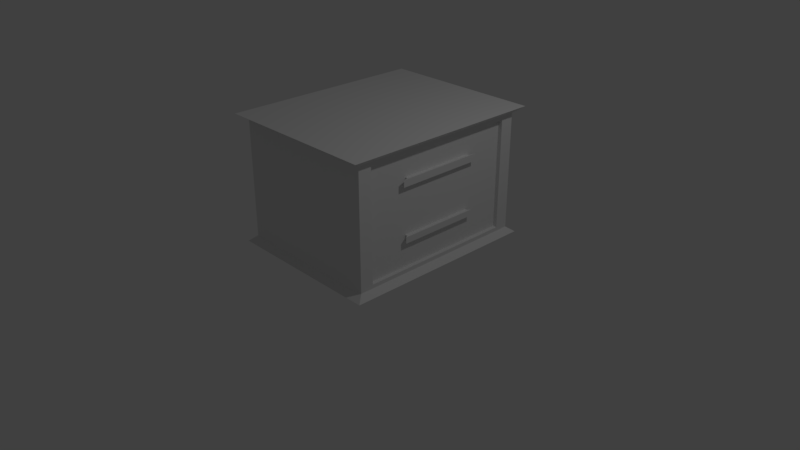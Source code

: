 # Source: MuteSlayer.blend  (saved by Blender 2.78.0; exported with 4.5.12 LTS)
import bpy
from mathutils import Matrix  # noqa: F401  (used for matrix-valued properties, if any)

bpy.ops.wm.read_factory_settings(use_empty=True)
scene = bpy.context.scene
scene.name = 'Scene'

# ---- collections
col_collection_1 = bpy.data.collections.new('Collection 1'); scene.collection.children.link(col_collection_1)

# ---- materials (node trees are filled in below, after node groups)
mat_material = bpy.data.materials.new('Material')
mat_material.alpha_threshold = 0.0
mat_material.use_transparent_shadow = False
mat_material.roughness = 0.5
mat_material.line_color = (0.0, 0.0, 0.0, 1.0)

# ---- material node trees

# ---- world
world_world = bpy.data.worlds.new('World'); scene.world = world_world
world_world.color = (0.05088, 0.05088, 0.05088)
world_world.use_sun_shadow = False
world_world.sun_shadow_jitter_overblur = 0.0
world_world.cycles.sampling_method = 'MANUAL'

# ---- cameras
cam_camera = bpy.data.cameras.new('Camera')
cam_camera.clip_end = 100.0
cam_camera.lens = 35.0
cam_camera.sensor_width = 32.0
cam_camera.sensor_height = 18.0
cam_camera.ortho_scale = 7.314
cam_camera.dof.focus_distance = 0.0
cam_camera.dof.aperture_fstop = 128.0

# ---- lights
light_lamp = bpy.data.lights.new('Lamp', 'POINT')
light_lamp.transmission_factor = 0.0
light_lamp.cutoff_distance = 30.0
light_lamp.energy = 100.0
light_lamp.shadow_buffer_clip_start = 1.001
light_lamp.shadow_soft_size = 0.1
light_lamp.shadow_maximum_resolution = 0.006
light_lamp.use_absolute_resolution = True

# ---- meshes
me_cube = bpy.data.meshes.new('Cube')
me_cube.from_pydata([(1.0, 1.485, -1.0), (1.0, -1.0, -1.0), (-1.0, -1.0, -1.0), (-1.0, 1.485, -1.0), (1.0, 1.485, 0.5535), (1.0, -1.0, 0.5535), (-1.0, -1.0, 0.5535), (-1.0, 1.485, 0.5535), (1.101, 1.61, 0.636), (1.101, -1.125, 0.636), (-1.101, 1.61, 0.636), (-1.101, -1.125, 0.636), (1.08, 1.584, -1.075), (1.08, -1.099, -1.075), (-1.08, 1.584, -1.075), (-1.08, -1.099, -1.075), (1.0, 1.485, -0.2233), (1.0, -1.0, -0.2233), (-1.0, -1.0, -0.2233), (-1.0, 1.485, -0.2233), (1.0, -0.8227, -0.9503), (-1.0, -0.8723, -1.0), (1.0, -0.8227, 0.5038), (-1.0, -0.8723, 0.5535), (1.101, -0.9845, 0.636), (-1.101, -0.9845, 0.636), (1.08, -0.9615, -1.075), (-1.08, -0.9615, -1.075), (-1.0, -0.8723, -0.2233), (1.0, -0.8227, -0.2233), (-1.0, 1.354, -1.0), (-1.0, 1.354, 0.5535), (-1.101, 1.466, 0.636), (-1.08, 1.443, -1.075), (-1.0, 1.354, -0.2233), (1.0, 1.305, -0.9503), (1.0, 1.305, 0.5038), (1.101, 1.466, 0.636), (1.08, 1.443, -1.075), (1.0, 1.354, -0.2233), (1.0, 1.354, -1.0), (1.0, -0.8723, -1.0), (1.0, 1.354, 0.5535), (1.0, -0.8723, 0.5535), (1.0, -0.8723, -0.2233), (1.0, 1.305, -0.2233), (0.9448, 1.305, -0.2233), (0.9448, -0.8227, -0.2233), (0.9448, 1.305, -0.9503), (0.9448, -0.8227, -0.9503), (0.9448, 1.305, 0.5038), (0.9448, -0.8227, 0.5038), (1.0, 1.485, 0.2228), (1.0, -1.0, 0.2228), (-1.0, -1.0, 0.2228), (-1.0, 1.485, 0.2228), (-1.0, -0.8723, 0.2228), (1.0, -0.8723, 0.2228), (1.0, 1.354, 0.2228), (-1.0, 1.354, 0.2228), (1.0, -0.8227, 0.1943), (1.0, 1.305, 0.1943), (0.9448, -0.8227, 0.1943), (0.9448, 1.305, 0.1943), (-1.0, -0.8723, 0.1377), (1.0, -0.8723, 0.1377), (1.0, 1.354, 0.1377), (-1.0, 1.354, 0.1377), (1.0, -0.8227, 0.1146), (1.0, 1.305, 0.1146), (0.9448, -0.8227, 0.1146), (0.9448, 1.305, 0.1146), (1.0, 1.485, 0.1377), (1.0, -1.0, 0.1377), (-1.0, -1.0, 0.1377), (-1.0, 1.485, 0.1377), (1.0, 1.485, -0.5512), (1.0, -1.0, -0.5512), (-1.0, -1.0, -0.5512), (-1.0, 1.485, -0.5512), (1.0, -0.8723, -0.5512), (-1.0, -0.8723, -0.5512), (1.0, 1.354, -0.5512), (-1.0, 1.354, -0.5512), (1.0, -0.8227, -0.5302), (1.0, 1.305, -0.5302), (0.9448, -0.8227, -0.5302), (0.9448, 1.305, -0.5302), (1.0, -0.8723, -0.6328), (-1.0, -0.8723, -0.6328), (1.0, 1.354, -0.6328), (-1.0, 1.354, -0.6328), (1.0, -0.8227, -0.6066), (1.0, 1.305, -0.6066), (0.9448, -0.8227, -0.6066), (0.9448, 1.305, -0.6066), (1.0, 1.485, -0.6328), (1.0, -1.0, -0.6328), (-1.0, -1.0, -0.6328), (-1.0, 1.485, -0.6328), (1.0, -0.2854, -1.0), (1.0, -0.2854, 0.5535), (1.101, -0.3385, 0.636), (1.08, -0.3276, -1.075), (-1.0, -0.2854, -1.0), (-1.0, -0.2854, 0.5535), (-1.101, -0.3385, 0.636), (-1.08, -0.3276, -1.075), (-1.0, -0.2854, -0.2233), (1.0, -0.262, -0.9503), (1.0, -0.262, 0.5038), (0.9448, -0.262, -0.2233), (0.9448, -0.262, -0.9503), (0.9448, -0.262, 0.5038), (0.9448, -0.262, 0.1943), (-1.0, -0.2854, 0.2228), (-1.0, -0.2854, 0.1377), (0.9448, -0.262, 0.1146), (0.9448, -0.262, -0.5302), (-1.0, -0.2854, -0.5512), (-1.0, -0.2854, -0.6328), (0.9448, -0.262, -0.6066), (-1.0, 0.7783, -1.0), (-1.0, 0.7783, 0.5535), (-1.101, 0.8323, 0.636), (-1.08, 0.8212, -1.075), (-1.0, 0.7783, -0.2233), (-1.0, 0.7783, 0.2228), (-1.0, 0.7783, 0.1377), (-1.0, 0.7783, -0.5512), (-1.0, 0.7783, -0.6328), (1.0, 0.7783, -1.0), (1.0, 0.7783, 0.5535), (1.101, 0.8323, 0.636), (1.08, 0.8212, -1.075), (1.0, 0.7544, -0.9503), (1.0, 0.7544, 0.5038), (0.9448, 0.7544, -0.2233), (0.9448, 0.7544, -0.9503), (0.9448, 0.7544, 0.5038), (0.9448, 0.7544, 0.1943), (0.9448, 0.7544, 0.1146), (0.9448, 0.7544, -0.5302), (0.9448, 0.7544, -0.6066), (0.975, 0.7544, 0.1943), (0.975, -0.262, 0.1943), (0.975, 0.7544, 0.1146), (0.975, -0.262, 0.1146), (0.975, 0.7544, -0.5302), (0.975, -0.262, -0.5302), (0.975, 0.7544, -0.6066), (0.975, -0.262, -0.6066), (1.006, 0.8342, 0.2005), (1.006, -0.3417, 0.2005), (1.006, 0.8342, 0.1084), (1.006, -0.3417, 0.1084), (1.006, 0.7972, -0.527), (1.006, -0.3048, -0.527), (1.006, 0.7972, -0.6099), (1.006, -0.3048, -0.6099)], [], [(41, 1, 13, 26), (23, 6, 11, 25), (57, 43, 5, 53), (53, 5, 6, 54), (59, 31, 7, 55), (96, 0, 3, 99), (24, 25, 11, 9), (4, 7, 10, 8), (6, 5, 9, 11), (42, 4, 8, 37), (26, 13, 15, 27), (30, 3, 14, 33), (1, 2, 15, 13), (3, 0, 12, 14), (72, 16, 19, 75), (83, 34, 19, 79), (77, 17, 18, 78), (80, 44, 17, 77), (68, 29, 47, 70), (78, 18, 28, 81), (2, 21, 27, 15), (103, 26, 27, 107), (5, 43, 24, 9), (102, 106, 25, 24), (54, 6, 23, 56), (85, 45, 46, 87), (105, 23, 25, 106), (100, 41, 26, 103), (0, 40, 38, 12), (7, 31, 32, 10), (52, 4, 42, 58), (8, 10, 32, 37), (12, 38, 33, 14), (76, 16, 39, 82), (129, 126, 34, 83), (122, 30, 33, 125), (132, 42, 37, 133), (127, 123, 31, 59), (109, 20, 41, 100), (136, 36, 42, 132), (84, 29, 44, 80), (60, 22, 43, 57), (69, 45, 39, 66), (93, 35, 40, 90), (118, 111, 47, 86), (114, 113, 51, 62), (110, 22, 51, 113), (61, 36, 50, 63), (92, 20, 49, 94), (135, 35, 48, 138), (69, 61, 63, 71), (117, 114, 62, 70), (36, 61, 58, 42), (68, 60, 57, 65), (128, 127, 59, 67), (72, 52, 58, 66), (74, 54, 56, 64), (22, 60, 62, 51), (4, 52, 55, 7), (67, 59, 55, 75), (73, 53, 54, 74), (65, 57, 53, 73), (44, 65, 73, 17), (17, 73, 74, 18), (34, 67, 75, 19), (18, 74, 64, 28), (16, 72, 66, 39), (126, 128, 67, 34), (29, 68, 65, 44), (111, 117, 70, 47), (45, 69, 71, 46), (61, 69, 66, 58), (60, 68, 70, 62), (52, 72, 75, 55), (29, 84, 86, 47), (121, 118, 86, 94), (45, 85, 82, 39), (92, 84, 80, 88), (130, 129, 83, 91), (96, 76, 82, 90), (93, 85, 87, 95), (98, 78, 81, 89), (88, 80, 77, 97), (97, 77, 78, 98), (91, 83, 79, 99), (16, 76, 79, 19), (30, 91, 99, 3), (1, 97, 98, 2), (41, 88, 97, 1), (2, 98, 89, 21), (35, 93, 95, 48), (0, 96, 90, 40), (122, 130, 91, 30), (20, 92, 88, 41), (112, 121, 94, 49), (84, 92, 94, 86), (85, 93, 90, 82), (76, 96, 99, 79), (138, 143, 121, 112), (21, 89, 120, 104), (89, 81, 119, 120), (140, 114, 145, 144), (137, 141, 117, 111), (28, 64, 116, 108), (64, 56, 115, 116), (118, 121, 151, 149), (20, 109, 112, 49), (136, 110, 113, 139), (140, 139, 113, 114), (142, 137, 111, 118), (22, 110, 101, 43), (135, 109, 100, 131), (56, 23, 105, 115), (43, 101, 102, 24), (21, 104, 107, 27), (81, 28, 108, 119), (131, 100, 103, 134), (123, 105, 106, 124), (133, 124, 106, 102), (134, 103, 107, 125), (38, 134, 125, 33), (37, 32, 124, 133), (31, 123, 124, 32), (40, 131, 134, 38), (35, 135, 131, 40), (87, 46, 137, 142), (63, 50, 139, 140), (36, 136, 139, 50), (71, 63, 140, 141), (46, 71, 141, 137), (95, 87, 142, 143), (48, 95, 143, 138), (104, 120, 130, 122), (120, 119, 129, 130), (108, 116, 128, 126), (116, 115, 127, 128), (109, 135, 138, 112), (110, 136, 132, 101), (115, 105, 123, 127), (101, 132, 133, 102), (104, 122, 125, 107), (119, 108, 126, 129), (147, 146, 154, 155), (151, 150, 158, 159), (143, 142, 148, 150), (121, 143, 150, 151), (141, 140, 144, 146), (117, 141, 146, 147), (114, 117, 147, 145), (142, 118, 149, 148), (158, 156, 157, 159), (154, 152, 153, 155), (146, 144, 152, 154), (149, 151, 159, 157), (148, 149, 157, 156), (144, 145, 153, 152), (150, 148, 156, 158), (145, 147, 155, 153)])
me_cube.materials.append(mat_material)
me_cube.use_remesh_preserve_volume = False
me_cube.use_remesh_preserve_attributes = False
me_cube.use_mirror_vertex_groups = False
me_cube.update()

# ---- objects
ob_cube = bpy.data.objects.new('Cube', me_cube)
ob_lamp = bpy.data.objects.new('Lamp', light_lamp)
ob_camera = bpy.data.objects.new('Camera', cam_camera)

# ---- transforms, parenting, visibility, modifiers, constraints
ob_cube.location = (0.0, 0.0, 1.248)
ob_cube.lock_rotations_4d = False
ob_cube.empty_display_type = 'ARROWS'
ob_cube.show_wire = True
ob_cube.lineart.crease_threshold = 0.0
ob_lamp.location = (4.076, 1.005, 5.904)
ob_lamp.rotation_euler = (0.6503, 0.05522, 1.866)
ob_lamp.lock_rotations_4d = False
ob_lamp.empty_display_type = 'ARROWS'
ob_lamp.color = (0.0, 0.0, 0.0, 0.0)
ob_lamp.lineart.crease_threshold = 0.0
ob_camera.location = (7.481, -6.508, 5.344)
ob_camera.rotation_euler = (1.109, 0.0, 0.8149)
ob_camera.lock_rotations_4d = False
ob_camera.empty_display_type = 'ARROWS'
ob_camera.color = (0.0, 0.0, 0.0, 0.0)
ob_camera.display_type = 'WIRE'
ob_camera.lineart.crease_threshold = 0.0

# ---- collection membership
col_collection_1.objects.link(ob_cube)
col_collection_1.objects.link(ob_lamp)
col_collection_1.objects.link(ob_camera)

# ---- scene / render settings (as saved in the file)
scene.camera = ob_camera
scene.frame_start = 1; scene.frame_end = 250; scene.frame_set(1)
scene.render.engine = 'BLENDER_EEVEE_NEXT'
scene.render.resolution_percentage = 50
scene.render.dither_intensity = 0.0
scene.cycles.use_denoising = False
scene.cycles.samples = 128
scene.cycles.sampling_pattern = 'TABULATED_SOBOL'
scene.cycles.light_sampling_threshold = 0.0
scene.cycles.use_adaptive_sampling = False
scene.cycles.use_light_tree = False
scene.cycles.blur_glossy = 0.0
scene.cycles.sample_clamp_indirect = 0.0
scene.view_settings.view_transform = 'Standard'
bpy.context.view_layer.update()

